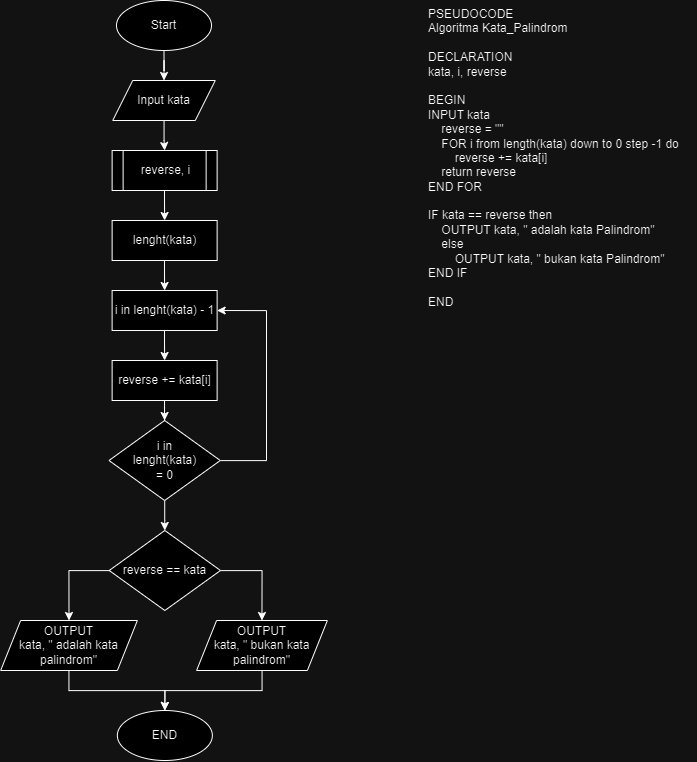

The diagram above was exported from draw.io. Its source (the exported page's mxGraphModel, read from the mxfile embedded in the PNG):
<mxGraphModel dx="2806" dy="973" grid="1" gridSize="10" guides="1" tooltips="1" connect="1" arrows="1" fold="1" page="1" pageScale="1" pageWidth="850" pageHeight="1100" math="0" shadow="0">
  <root>
    <mxCell id="0" />
    <mxCell id="1" parent="0" />
    <mxCell id="0j6sQtGZUSPRx_zmh45T-1" value="PSEUDOCODE&lt;br&gt;&lt;div&gt;Algoritma Kata_Palindrom&lt;/div&gt;&lt;div&gt;&lt;br&gt;&lt;/div&gt;&lt;div&gt;DECLARATION&lt;/div&gt;&lt;div&gt;kata, i, reverse&lt;/div&gt;&lt;div&gt;&lt;br&gt;&lt;/div&gt;&lt;div&gt;BEGIN&lt;/div&gt;&lt;div&gt;INPUT kata&lt;span style=&quot;&quot;&gt;&lt;/span&gt;&lt;/div&gt;&lt;div&gt;&lt;span style=&quot;&quot;&gt;&lt;span style=&quot;&quot;&gt;&lt;span style=&quot;white-space: pre;&quot;&gt;&amp;nbsp;&amp;nbsp;&amp;nbsp;&amp;nbsp;&lt;/span&gt;&lt;/span&gt;reverse = &quot;&quot;&lt;/span&gt;&lt;/div&gt;&lt;div&gt;&lt;span style=&quot;&quot;&gt;&lt;span style=&quot;&quot;&gt;&lt;span style=&quot;white-space: pre;&quot;&gt;&amp;nbsp;&amp;nbsp;&amp;nbsp;&amp;nbsp;FOR&lt;/span&gt;&lt;/span&gt;&amp;nbsp;i from length(kata) down to 0 step -1 do&lt;/span&gt;&lt;/div&gt;&lt;div&gt;&lt;span style=&quot;&quot;&gt;&lt;span style=&quot;&quot;&gt;&lt;span style=&quot;white-space: pre;&quot;&gt;&amp;nbsp;&amp;nbsp;&amp;nbsp;&amp;nbsp;&lt;/span&gt;&lt;span style=&quot;white-space: pre;&quot;&gt;&amp;nbsp;&amp;nbsp;&amp;nbsp;&amp;nbsp;&lt;/span&gt;&lt;/span&gt;reverse += kata[i]&lt;/span&gt;&lt;/div&gt;&lt;div&gt;&lt;span style=&quot;&quot;&gt;&lt;span style=&quot;&quot;&gt;&lt;span style=&quot;white-space: pre;&quot;&gt;&amp;nbsp;&amp;nbsp;&amp;nbsp;&amp;nbsp;&lt;/span&gt;&lt;/span&gt;return reverse&lt;/span&gt;&lt;/div&gt;&lt;div&gt;&lt;span style=&quot;&quot;&gt;END FOR&lt;/span&gt;&lt;/div&gt;&lt;div&gt;&lt;br&gt;&lt;/div&gt;&lt;div&gt;IF kata == reverse then&lt;/div&gt;&lt;div&gt;&lt;span style=&quot;&quot;&gt;&lt;span style=&quot;&quot;&gt;&lt;span style=&quot;white-space: pre;&quot;&gt;&amp;nbsp;&amp;nbsp;&amp;nbsp;&amp;nbsp;&lt;/span&gt;&lt;/span&gt;OUTPUT kata, &quot; adalah kata Palindrom&quot;&lt;/span&gt;&lt;/div&gt;&lt;div&gt;&lt;span style=&quot;&quot;&gt;&lt;span style=&quot;&quot;&gt;&lt;span style=&quot;white-space: pre;&quot;&gt;&amp;nbsp;&amp;nbsp;&amp;nbsp;&amp;nbsp;&lt;/span&gt;&lt;/span&gt;else&lt;/span&gt;&lt;/div&gt;&lt;div&gt;&lt;span style=&quot;&quot;&gt;&lt;span style=&quot;&quot;&gt;&lt;span style=&quot;white-space: pre;&quot;&gt;&amp;nbsp;&amp;nbsp;&amp;nbsp;&amp;nbsp;&lt;/span&gt;&lt;span style=&quot;white-space: pre;&quot;&gt;&amp;nbsp;&amp;nbsp;&amp;nbsp;&amp;nbsp;&lt;/span&gt;&lt;/span&gt;OUTPUT kata, &quot; bukan kata Palindrom&quot;&lt;/span&gt;&lt;/div&gt;&lt;div&gt;END IF&lt;/div&gt;&lt;div&gt;&lt;br&gt;&lt;/div&gt;&lt;div&gt;END&lt;span style=&quot;&quot;&gt;&lt;span style=&quot;white-space: pre;&quot;&gt;&amp;nbsp;&amp;nbsp;&amp;nbsp;&amp;nbsp;&lt;/span&gt;&lt;/span&gt;&lt;/div&gt;" style="text;html=1;align=left;verticalAlign=top;resizable=0;points=[];autosize=1;strokeColor=none;fillColor=none;" vertex="1" parent="1">
      <mxGeometry x="400" y="40" width="270" height="320" as="geometry" />
    </mxCell>
    <mxCell id="0j6sQtGZUSPRx_zmh45T-26" style="edgeStyle=orthogonalEdgeStyle;rounded=0;orthogonalLoop=1;jettySize=auto;html=1;entryX=0.5;entryY=0;entryDx=0;entryDy=0;" edge="1" parent="1" source="0j6sQtGZUSPRx_zmh45T-2" target="0j6sQtGZUSPRx_zmh45T-3">
      <mxGeometry relative="1" as="geometry" />
    </mxCell>
    <mxCell id="0j6sQtGZUSPRx_zmh45T-2" value="Start" style="ellipse;whiteSpace=wrap;html=1;" vertex="1" parent="1">
      <mxGeometry x="90" y="40" width="95" height="50" as="geometry" />
    </mxCell>
    <mxCell id="0j6sQtGZUSPRx_zmh45T-27" style="edgeStyle=orthogonalEdgeStyle;rounded=0;orthogonalLoop=1;jettySize=auto;html=1;entryX=0.5;entryY=0;entryDx=0;entryDy=0;" edge="1" parent="1" source="0j6sQtGZUSPRx_zmh45T-3" target="0j6sQtGZUSPRx_zmh45T-4">
      <mxGeometry relative="1" as="geometry" />
    </mxCell>
    <mxCell id="0j6sQtGZUSPRx_zmh45T-3" value="Input kata" style="shape=parallelogram;perimeter=parallelogramPerimeter;whiteSpace=wrap;html=1;fixedSize=1;" vertex="1" parent="1">
      <mxGeometry x="86.25" y="120" width="102.5" height="40" as="geometry" />
    </mxCell>
    <mxCell id="0j6sQtGZUSPRx_zmh45T-28" style="edgeStyle=orthogonalEdgeStyle;rounded=0;orthogonalLoop=1;jettySize=auto;html=1;entryX=0.5;entryY=0;entryDx=0;entryDy=0;" edge="1" parent="1" source="0j6sQtGZUSPRx_zmh45T-4" target="0j6sQtGZUSPRx_zmh45T-5">
      <mxGeometry relative="1" as="geometry" />
    </mxCell>
    <mxCell id="0j6sQtGZUSPRx_zmh45T-4" value="reverse, i" style="shape=process;whiteSpace=wrap;html=1;backgroundOutline=1;" vertex="1" parent="1">
      <mxGeometry x="85.63" y="190" width="105" height="40" as="geometry" />
    </mxCell>
    <mxCell id="0j6sQtGZUSPRx_zmh45T-29" style="edgeStyle=orthogonalEdgeStyle;rounded=0;orthogonalLoop=1;jettySize=auto;html=1;entryX=0.5;entryY=0;entryDx=0;entryDy=0;" edge="1" parent="1" source="0j6sQtGZUSPRx_zmh45T-5" target="0j6sQtGZUSPRx_zmh45T-15">
      <mxGeometry relative="1" as="geometry" />
    </mxCell>
    <mxCell id="0j6sQtGZUSPRx_zmh45T-5" value="lenght(kata)" style="rounded=0;whiteSpace=wrap;html=1;" vertex="1" parent="1">
      <mxGeometry x="85.63" y="260" width="105" height="40" as="geometry" />
    </mxCell>
    <mxCell id="0j6sQtGZUSPRx_zmh45T-32" style="edgeStyle=orthogonalEdgeStyle;rounded=0;orthogonalLoop=1;jettySize=auto;html=1;entryX=0.5;entryY=0;entryDx=0;entryDy=0;" edge="1" parent="1" source="0j6sQtGZUSPRx_zmh45T-6" target="0j6sQtGZUSPRx_zmh45T-16">
      <mxGeometry relative="1" as="geometry" />
    </mxCell>
    <mxCell id="0j6sQtGZUSPRx_zmh45T-33" style="edgeStyle=orthogonalEdgeStyle;rounded=0;orthogonalLoop=1;jettySize=auto;html=1;entryX=1;entryY=0.5;entryDx=0;entryDy=0;" edge="1" parent="1" source="0j6sQtGZUSPRx_zmh45T-6" target="0j6sQtGZUSPRx_zmh45T-15">
      <mxGeometry relative="1" as="geometry">
        <Array as="points">
          <mxPoint x="240" y="500" />
          <mxPoint x="240" y="350" />
        </Array>
      </mxGeometry>
    </mxCell>
    <mxCell id="0j6sQtGZUSPRx_zmh45T-6" value="i in&lt;br&gt;lenght(kata)&lt;br&gt;= 0" style="rhombus;whiteSpace=wrap;html=1;" vertex="1" parent="1">
      <mxGeometry x="82.5" y="460" width="111.25" height="80" as="geometry" />
    </mxCell>
    <mxCell id="0j6sQtGZUSPRx_zmh45T-31" style="edgeStyle=orthogonalEdgeStyle;rounded=0;orthogonalLoop=1;jettySize=auto;html=1;entryX=0.5;entryY=0;entryDx=0;entryDy=0;" edge="1" parent="1" source="0j6sQtGZUSPRx_zmh45T-7" target="0j6sQtGZUSPRx_zmh45T-6">
      <mxGeometry relative="1" as="geometry" />
    </mxCell>
    <mxCell id="0j6sQtGZUSPRx_zmh45T-7" value="reverse += kata[i]" style="rounded=0;whiteSpace=wrap;html=1;" vertex="1" parent="1">
      <mxGeometry x="85.63" y="400" width="105" height="40" as="geometry" />
    </mxCell>
    <mxCell id="0j6sQtGZUSPRx_zmh45T-24" style="edgeStyle=orthogonalEdgeStyle;rounded=0;orthogonalLoop=1;jettySize=auto;html=1;entryX=0.5;entryY=0;entryDx=0;entryDy=0;" edge="1" parent="1" source="0j6sQtGZUSPRx_zmh45T-12" target="0j6sQtGZUSPRx_zmh45T-13">
      <mxGeometry relative="1" as="geometry" />
    </mxCell>
    <mxCell id="0j6sQtGZUSPRx_zmh45T-12" value="OUTPUT&lt;br&gt;kata, &quot; adalah kata palindrom&quot;" style="shape=parallelogram;perimeter=parallelogramPerimeter;whiteSpace=wrap;html=1;fixedSize=1;" vertex="1" parent="1">
      <mxGeometry x="-25.85" y="660" width="136.7" height="50" as="geometry" />
    </mxCell>
    <mxCell id="0j6sQtGZUSPRx_zmh45T-13" value="END" style="ellipse;whiteSpace=wrap;html=1;" vertex="1" parent="1">
      <mxGeometry x="90.85" y="750" width="95" height="50" as="geometry" />
    </mxCell>
    <mxCell id="0j6sQtGZUSPRx_zmh45T-30" style="edgeStyle=orthogonalEdgeStyle;rounded=0;orthogonalLoop=1;jettySize=auto;html=1;entryX=0.5;entryY=0;entryDx=0;entryDy=0;" edge="1" parent="1" source="0j6sQtGZUSPRx_zmh45T-15" target="0j6sQtGZUSPRx_zmh45T-7">
      <mxGeometry relative="1" as="geometry" />
    </mxCell>
    <mxCell id="0j6sQtGZUSPRx_zmh45T-15" value="i in lenght(kata) - 1" style="rounded=0;whiteSpace=wrap;html=1;" vertex="1" parent="1">
      <mxGeometry x="85.61999999999999" y="330" width="105" height="40" as="geometry" />
    </mxCell>
    <mxCell id="0j6sQtGZUSPRx_zmh45T-22" style="edgeStyle=orthogonalEdgeStyle;rounded=0;orthogonalLoop=1;jettySize=auto;html=1;entryX=0.5;entryY=0;entryDx=0;entryDy=0;" edge="1" parent="1" source="0j6sQtGZUSPRx_zmh45T-16" target="0j6sQtGZUSPRx_zmh45T-12">
      <mxGeometry relative="1" as="geometry">
        <Array as="points">
          <mxPoint x="42.85" y="610" />
        </Array>
      </mxGeometry>
    </mxCell>
    <mxCell id="0j6sQtGZUSPRx_zmh45T-23" style="edgeStyle=orthogonalEdgeStyle;rounded=0;orthogonalLoop=1;jettySize=auto;html=1;entryX=0.5;entryY=0;entryDx=0;entryDy=0;" edge="1" parent="1" source="0j6sQtGZUSPRx_zmh45T-16" target="0j6sQtGZUSPRx_zmh45T-19">
      <mxGeometry relative="1" as="geometry">
        <Array as="points">
          <mxPoint x="235.85" y="610" />
        </Array>
      </mxGeometry>
    </mxCell>
    <mxCell id="0j6sQtGZUSPRx_zmh45T-16" value="reverse == kata" style="rhombus;whiteSpace=wrap;html=1;" vertex="1" parent="1">
      <mxGeometry x="82.71999999999998" y="570" width="111.25" height="80" as="geometry" />
    </mxCell>
    <mxCell id="0j6sQtGZUSPRx_zmh45T-25" style="edgeStyle=orthogonalEdgeStyle;rounded=0;orthogonalLoop=1;jettySize=auto;html=1;entryX=0.5;entryY=0;entryDx=0;entryDy=0;" edge="1" parent="1" source="0j6sQtGZUSPRx_zmh45T-19" target="0j6sQtGZUSPRx_zmh45T-13">
      <mxGeometry relative="1" as="geometry" />
    </mxCell>
    <mxCell id="0j6sQtGZUSPRx_zmh45T-19" value="OUTPUT&lt;br style=&quot;border-color: var(--border-color);&quot;&gt;kata, &quot; bukan kata palindrom&quot;" style="shape=parallelogram;perimeter=parallelogramPerimeter;whiteSpace=wrap;html=1;fixedSize=1;" vertex="1" parent="1">
      <mxGeometry x="170.09" y="660" width="130.76" height="50" as="geometry" />
    </mxCell>
  </root>
</mxGraphModel>